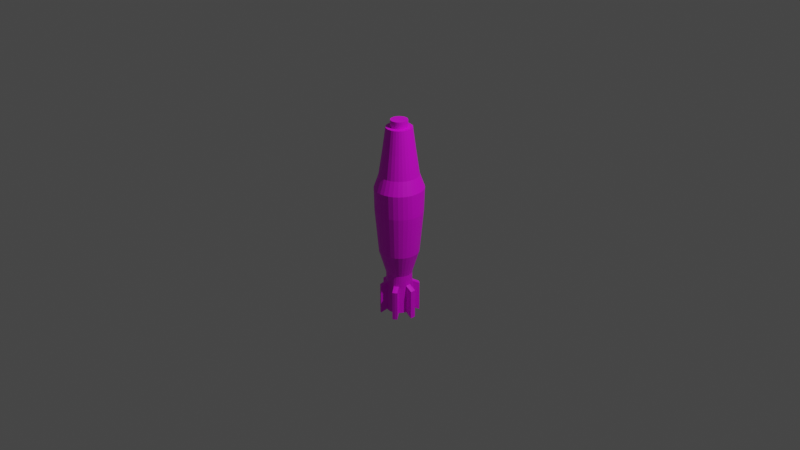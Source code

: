 # Source: MortarShell.blend  (saved by Blender 3.0.42; exported with 4.5.12 LTS)
import bpy
from mathutils import Matrix  # noqa: F401  (used for matrix-valued properties, if any)

bpy.ops.wm.read_factory_settings(use_empty=True)
scene = bpy.context.scene
scene.name = 'Scene'

# ---- collections
col_collection = bpy.data.collections.new('Collection'); scene.collection.children.link(col_collection)

# ---- images (referenced by path relative to the original .blend; pixels are not part of the script)
import os
ASSET_DIR = os.environ.get("B2B_ASSET_DIR", "")  # directory of the original .blend (textures are referenced by path, not embedded)
HERE = os.path.dirname(os.path.abspath(__file__))  # packed textures are extracted next to this script under _unpacked/

def load_image(name, relpath, width, height, colorspace="sRGB"):
    """Load a texture the original file referenced (path relative to the .blend, or extracted next to this script)."""
    p = next((c for c in (os.path.join(HERE, relpath), os.path.join(ASSET_DIR, relpath)) if relpath and os.path.exists(c)), "")
    if p:
        img = bpy.data.images.load(p, check_existing=True)
        img.name = name
    else:  # same state as the original file: an image datablock whose file is absent (Cycles renders it pink)
        img = bpy.data.images.new(name, width, height)
        img.source = "FILE"
        img.filepath = "//" + (relpath or name)
    img.colorspace_settings.name = colorspace
    return img
img_material_001_base_color = load_image('Material.001 Base Color', 'Material.001 Base Color.png', 1024, 1024, 'sRGB')

# ---- materials (node trees are filled in below, after node groups)
mat_material_001 = bpy.data.materials.new('Material.001')
mat_material_001.use_transparent_shadow = False

# ---- material node trees
mat_material_001.use_nodes = True; mat_material_001.node_tree.nodes.clear()
_N = mat_material_001.node_tree.nodes; _L = mat_material_001.node_tree.links
n0 = _N.new('ShaderNodeBsdfPrincipled'); n0.name = 'Principled BSDF'; n0.location = (10, 300)
n0.distribution = 'GGX'
n0.subsurface_method = 'RANDOM_WALK_SKIN'
n0.inputs[3].default_value = 1.45
n0.inputs[27].default_value = (0.0, 0.0, 0.0, 1.0)
n0.inputs[28].default_value = 1.0
n1 = _N.new('ShaderNodeOutputMaterial'); n1.name = 'Material Output'; n1.location = (300, 300)
n2 = _N.new('ShaderNodeTexImage'); n2.name = 'Image Texture'; n2.location = (-280, 280)
n2.image = img_material_001_base_color
_L.new(n0.outputs[0], n1.inputs[0])
_L.new(n2.outputs[0], n0.inputs[0])
n1.is_active_output = True

# ---- world
world_world = bpy.data.worlds.new('World'); scene.world = world_world
world_world.use_nodes = True; world_world.node_tree.nodes.clear()
_N = world_world.node_tree.nodes; _L = world_world.node_tree.links
n0 = _N.new('ShaderNodeOutputWorld'); n0.name = 'World Output'; n0.location = (300, 300)
n1 = _N.new('ShaderNodeBackground'); n1.name = 'Background'; n1.location = (10, 300)
n1.inputs[0].default_value = (0.05088, 0.05088, 0.05088, 1.0)
_L.new(n1.outputs[0], n0.inputs[0])
n0.is_active_output = True
world_world.color = (0.05088, 0.05088, 0.05088)
world_world.use_sun_shadow = False
world_world.sun_shadow_jitter_overblur = 0.0

# ---- cameras
cam_camera = bpy.data.cameras.new('Camera')
cam_camera.clip_end = 100.0
cam_camera.ortho_scale = 7.314

# ---- lights
light_light = bpy.data.lights.new('Light', 'POINT')
light_light.transmission_factor = 0.0
light_light.energy = 1000.0
light_light.shadow_soft_size = 0.1
light_light.shadow_maximum_resolution = 0.006
light_light.use_absolute_resolution = True

# ---- meshes
me_cylinder = bpy.data.meshes.new('Cylinder')
me_cylinder.from_pydata([(6.402e-09, 0.5417, -0.6), (-1.016e-09, 0.3531, 1.0), (0.1057, 0.5313, -0.6), (0.06888, 0.3463, 1.0), (0.2073, 0.5005, -0.6), (0.1351, 0.3262, 1.0), (0.301, 0.4504, -0.6), (0.1962, 0.2936, 1.0), (0.3831, 0.3831, -0.6), (0.2497, 0.2497, 1.0), (0.4504, 0.301, -0.6), (0.2936, 0.1962, 1.0), (0.5005, 0.2073, -0.6), (0.3262, 0.1351, 1.0), (0.5313, 0.1057, -0.6), (0.3463, 0.06888, 1.0), (0.5417, 0.0, -0.6), (0.3531, 0.0, 1.0), (-0.5417, 0.0, -0.6), (-0.3531, 0.0, 1.0), (-0.5313, 0.1057, -0.6), (-0.3463, 0.06888, 1.0), (-0.5005, 0.2073, -0.6), (-0.3262, 0.1351, 1.0), (-0.4504, 0.301, -0.6), (-0.2936, 0.1962, 1.0), (-0.3831, 0.3831, -0.6), (-0.2497, 0.2497, 1.0), (-0.301, 0.4504, -0.6), (-0.1962, 0.2936, 1.0), (-0.2073, 0.5005, -0.6), (-0.1351, 0.3262, 1.0), (-0.1057, 0.5313, -0.6), (-0.06888, 0.3463, 1.0), (0.1053, 0.5294, 1.0), (6.429e-09, 0.5398, 1.0), (0.2066, 0.4987, 1.0), (0.2999, 0.4488, 1.0), (0.3817, 0.3817, 1.0), (0.4488, 0.2999, 1.0), (0.4987, 0.2066, 1.0), (0.5294, 0.1053, 1.0), (0.5398, 0.0, 1.0), (-0.5398, 0.0, 1.0), (-0.5294, 0.1053, 1.0), (-0.4987, 0.2066, 1.0), (-0.4488, 0.2999, 1.0), (-0.3817, 0.3817, 1.0), (-0.2999, 0.4488, 1.0), (-0.2066, 0.4987, 1.0), (-0.1053, 0.5294, 1.0), (0.06888, 0.3463, 1.074), (-1.827e-07, 0.3531, 1.074), (0.1351, 0.3262, 1.074), (0.1962, 0.2936, 1.074), (0.2497, 0.2497, 1.074), (0.2936, 0.1962, 1.074), (0.3262, 0.1351, 1.074), (0.3463, 0.06888, 1.074), (0.3531, 0.0, 1.074), (-0.3531, 0.0, 1.074), (-0.3463, 0.06888, 1.074), (-0.3262, 0.1351, 1.074), (-0.2936, 0.1962, 1.074), (-0.2497, 0.2497, 1.074), (-0.1962, 0.2936, 1.074), (-0.1351, 0.3262, 1.074), (-0.06888, 0.3463, 1.074), (0.0, 1.0, 0.1), (0.1951, 0.9808, 0.1), (0.3827, 0.9239, 0.1), (0.5556, 0.8315, 0.1), (0.7071, 0.7071, 0.1), (0.8315, 0.5556, 0.1), (0.9239, 0.3827, 0.1), (0.9808, 0.1951, 0.1), (1.0, 0.0, 0.1), (-1.0, 0.0, 0.1), (-0.9808, 0.1951, 0.1), (-0.9239, 0.3827, 0.1), (-0.8315, 0.5556, 0.1), (-0.7071, 0.7071, 0.1), (-0.5556, 0.8315, 0.1), (-0.3827, 0.9239, 0.1), (-0.1951, 0.9808, 0.1), (2.463e-09, 0.8237, 0.5), (0.1607, 0.8079, 0.5), (0.3152, 0.761, 0.5), (0.4576, 0.6849, 0.5), (0.5825, 0.5825, 0.5), (0.6849, 0.4576, 0.5), (0.761, 0.3152, 0.5), (0.8079, 0.1607, 0.5), (0.8237, 0.0, 0.5), (-0.8237, 0.0, 0.5), (-0.8079, 0.1607, 0.5), (-0.761, 0.3152, 0.5), (-0.6849, 0.4576, 0.5), (-0.5825, 0.5825, 0.5), (-0.4576, 0.6849, 0.5), (-0.3152, 0.761, 0.5), (-0.1607, 0.8079, 0.5), (4.536e-09, 0.6753, 0.75), (0.1317, 0.6623, 0.75), (0.2584, 0.6239, 0.75), (0.3752, 0.5615, 0.75), (0.4775, 0.4775, 0.75), (0.5615, 0.3752, 0.75), (0.6239, 0.2584, 0.75), (0.6623, 0.1317, 0.75), (0.6753, 0.0, 0.75), (-0.6753, 0.0, 0.75), (-0.6623, 0.1317, 0.75), (-0.6239, 0.2584, 0.75), (-0.5615, 0.3752, 0.75), (-0.4775, 0.4775, 0.75), (-0.3752, 0.5615, 0.75), (-0.2584, 0.6239, 0.75), (-0.1317, 0.6623, 0.75), (0.2029, 1.019, 0.3565), (0.3905, 0.9619, 0.3565), (0.5634, 0.8695, 0.3565), (0.7149, 0.7451, 0.3565), (0.8393, 0.5936, 0.3565), (0.9317, 0.4207, 0.3565), (0.9886, 0.2331, 0.3565), (1.007, 0.0, 0.3565), (-0.9932, 0.0, 0.3565), (-0.973, 0.2331, 0.3565), (-0.9161, 0.4207, 0.3565), (-0.8237, 0.5936, 0.3565), (-0.6993, 0.7451, 0.3565), (-0.5478, 0.8695, 0.3565), (-0.3749, 0.9619, 0.3565), (-0.1873, 1.019, 0.3565), (0.007793, 1.038, 0.3565), (0.1634, 0.8214, -0.35), (0.3205, 0.7737, -0.35), (0.4653, 0.6963, -0.35), (0.5922, 0.5922, -0.35), (0.6963, 0.4653, -0.35), (0.7737, 0.3205, -0.35), (0.8214, 0.1634, -0.35), (0.8375, 0.0, -0.35), (-0.8375, 0.0, -0.35), (-0.8214, 0.1634, -0.35), (-0.7737, 0.3205, -0.35), (-0.6963, 0.4653, -0.35), (-0.5922, 0.5922, -0.35), (-0.4653, 0.6963, -0.35), (-0.3205, 0.7737, -0.35), (-0.1634, 0.8214, -0.35), (2.27e-09, 0.8375, -0.35), (1.183e-07, 0.5417, -1.03), (0.1057, 0.5313, -1.03), (0.2073, 0.5005, -1.03), (0.301, 0.4504, -1.03), (0.3831, 0.3831, -1.03), (0.4504, 0.301, -1.03), (0.5005, 0.2073, -1.03), (0.5313, 0.1057, -1.03), (0.5417, 0.0, -1.03), (-0.5417, 0.0, -1.03), (-0.5313, 0.1057, -1.03), (-0.5005, 0.2073, -1.03), (-0.4504, 0.301, -1.03), (-0.3831, 0.3831, -1.03), (-0.301, 0.4504, -1.03), (-0.2073, 0.5005, -1.03), (-0.1057, 0.5313, -1.03), (0.1057, 0.5313, -0.715), (6.237e-08, 0.5417, -0.715), (-0.1057, 0.5313, -0.715), (-0.3831, 0.3831, -0.715), (-0.4504, 0.301, -0.715), (0.5005, 0.2073, -0.715), (0.4504, 0.301, -0.715), (-0.5417, 0.0, -0.715), (0.2073, 0.5005, -0.715), (-0.301, 0.4504, -0.715), (0.5313, 0.1057, -0.715), (-0.5313, 0.1057, -0.715), (0.301, 0.4504, -0.715), (-0.2073, 0.5005, -0.715), (0.5417, 0.0, -0.715), (-0.5005, 0.2073, -0.715), (0.3831, 0.3831, -0.715), (0.3841, 0.752, -1.066), (0.4777, 0.7019, -1.066), (0.5598, 0.6345, -1.066), (0.831, 0.1166, -1.074), (0.8414, 0.0, -1.074), (-0.8532, 0.0, -1.07), (-0.8428, 0.1186, -1.07), (-0.5254, 0.5989, -1.07), (-0.4433, 0.6662, -1.07), (-0.3497, 0.7163, -1.07), (-0.5254, 0.5989, -0.7546), (-0.8532, 0.0, -0.7549), (0.3841, 0.752, -0.7514), (-0.4433, 0.6662, -0.7546), (0.831, 0.1166, -0.759), (-0.8428, 0.1186, -0.7549), (0.4777, 0.7019, -0.7514), (-0.3497, 0.7163, -0.7546), (0.8414, 0.0, -0.759), (0.5598, 0.6345, -0.7514)], [], [(102, 35, 34, 103), (103, 34, 36, 104), (104, 36, 37, 105), (105, 37, 38, 106), (106, 38, 39, 107), (107, 39, 40, 108), (108, 40, 41, 109), (109, 41, 42, 110), (111, 43, 44, 112), (112, 44, 45, 113), (113, 45, 46, 114), (114, 46, 47, 115), (115, 47, 48, 116), (116, 48, 49, 117), (15, 13, 57, 58), (117, 49, 50, 118), (118, 50, 35, 102), (1, 3, 34, 35), (3, 5, 36, 34), (5, 7, 37, 36), (7, 9, 38, 37), (9, 11, 39, 38), (11, 13, 40, 39), (13, 15, 41, 40), (15, 17, 42, 41), (19, 21, 44, 43), (21, 23, 45, 44), (23, 25, 46, 45), (25, 27, 47, 46), (27, 29, 48, 47), (29, 31, 49, 48), (31, 33, 50, 49), (33, 1, 35, 50), (17, 15, 58, 59), (21, 19, 60, 61), (23, 21, 61, 62), (25, 23, 62, 63), (3, 1, 52, 51), (27, 25, 63, 64), (5, 3, 51, 53), (29, 27, 64, 65), (7, 5, 53, 54), (31, 29, 65, 66), (9, 7, 54, 55), (33, 31, 66, 67), (11, 9, 55, 56), (1, 33, 67, 52), (13, 11, 56, 57), (151, 84, 68, 152), (150, 83, 84, 151), (149, 82, 83, 150), (148, 81, 82, 149), (147, 80, 81, 148), (146, 79, 80, 147), (145, 78, 79, 146), (144, 77, 78, 145), (142, 75, 76, 143), (141, 74, 75, 142), (140, 73, 74, 141), (139, 72, 73, 140), (138, 71, 72, 139), (137, 70, 71, 138), (136, 69, 70, 137), (152, 68, 69, 136), (134, 101, 85, 135), (133, 100, 101, 134), (132, 99, 100, 133), (131, 98, 99, 132), (130, 97, 98, 131), (129, 96, 97, 130), (128, 95, 96, 129), (127, 94, 95, 128), (125, 92, 93, 126), (124, 91, 92, 125), (123, 90, 91, 124), (122, 89, 90, 123), (121, 88, 89, 122), (120, 87, 88, 121), (119, 86, 87, 120), (135, 85, 86, 119), (101, 118, 102, 85), (100, 117, 118, 101), (99, 116, 117, 100), (98, 115, 116, 99), (97, 114, 115, 98), (96, 113, 114, 97), (95, 112, 113, 96), (94, 111, 112, 95), (92, 109, 110, 93), (91, 108, 109, 92), (90, 107, 108, 91), (89, 106, 107, 90), (88, 105, 106, 89), (87, 104, 105, 88), (86, 103, 104, 87), (85, 102, 103, 86), (68, 135, 119, 69), (69, 119, 120, 70), (70, 120, 121, 71), (71, 121, 122, 72), (72, 122, 123, 73), (73, 123, 124, 74), (74, 124, 125, 75), (75, 125, 126, 76), (77, 127, 128, 78), (78, 128, 129, 79), (79, 129, 130, 80), (80, 130, 131, 81), (81, 131, 132, 82), (82, 132, 133, 83), (83, 133, 134, 84), (84, 134, 135, 68), (0, 152, 136, 2), (2, 136, 137, 4), (4, 137, 138, 6), (6, 138, 139, 8), (8, 139, 140, 10), (10, 140, 141, 12), (12, 141, 142, 14), (14, 142, 143, 16), (18, 144, 145, 20), (20, 145, 146, 22), (22, 146, 147, 24), (24, 147, 148, 26), (26, 148, 149, 28), (28, 149, 150, 30), (30, 150, 151, 32), (32, 151, 152, 0), (171, 170, 154, 153), (172, 171, 153, 169), (174, 173, 166, 165), (176, 175, 159, 158), (170, 178, 155, 154), (168, 167, 195, 196), (175, 180, 160, 159), (178, 182, 203, 199), (181, 163, 193, 202), (167, 166, 194, 195), (166, 173, 197, 194), (181, 185, 164, 163), (179, 183, 204, 200), (183, 172, 169, 168), (185, 174, 165, 164), (186, 176, 158, 157), (8, 10, 176, 186), (22, 24, 174, 185), (30, 32, 172, 183), (6, 8, 186, 182), (20, 22, 185, 181), (14, 16, 184, 180), (28, 30, 183, 179), (4, 6, 182, 178), (18, 20, 181, 177), (12, 14, 180, 175), (26, 28, 179, 173), (2, 4, 178, 170), (10, 12, 175, 176), (24, 26, 173, 174), (32, 0, 171, 172), (0, 2, 170, 171), (197, 200, 195, 194), (198, 202, 193, 192), (199, 203, 188, 187), (200, 204, 196, 195), (201, 205, 191, 190), (203, 206, 189, 188), (177, 181, 202, 198), (183, 168, 196, 204), (161, 160, 190, 191), (163, 162, 192, 193), (173, 179, 200, 197), (182, 186, 206, 203), (155, 178, 199, 187), (156, 155, 187, 188), (186, 157, 189, 206), (157, 156, 188, 189), (180, 184, 205, 201), (160, 180, 201, 190), (51, 52, 67, 66, 65, 64, 63, 62, 61, 60, 59, 58, 57, 56, 55, 54, 53), (153, 154, 155, 156, 157, 158, 159, 160, 161, 162, 163, 164, 165, 166, 167, 168, 169)])
_uv = me_cylinder.uv_layers.new(name='UVMap')
_uv.uv.foreach_set('vector', [0.1308, 0.3072, 0.1845, 0.3054, 0.1877, 0.3384, 0.1348, 0.3485, 0.1348, 0.3485, 0.1877, 0.3384, 0.1972, 0.3701, 0.1467, 0.3882, 0.2417, 0.6601, 0.3211, 0.6906, 0.3206, 0.7155, 0.2412, 0.6912, 0.2412, 0.6912, 0.3206, 0.7155, 0.3203, 0.7442, 0.2408, 0.7271, 0.2408, 0.7271, 0.3203, 0.7442, 0.3203, 0.7756, 0.2407, 0.7664, 0.2407, 0.7664, 0.3203, 0.7756, 0.3203, 0.8085, 0.2408, 0.8075, 0.2408, 0.8075, 0.3203, 0.8085, 0.3206, 0.8416, 0.2412, 0.8489, 0.2412, 0.8489, 0.3206, 0.8416, 0.3211, 0.8736, 0.2417, 0.889, 0.08143, 0.6437, 0.1611, 0.6593, 0.1605, 0.6914, 0.08068, 0.6838, 0.08068, 0.6838, 0.1605, 0.6914, 0.1601, 0.7244, 0.08022, 0.7251, 0.08022, 0.7251, 0.1601, 0.7244, 0.16, 0.7573, 0.08007, 0.7663, 0.08007, 0.7663, 0.16, 0.7573, 0.1601, 0.7887, 0.08022, 0.8056, 0.08022, 0.8056, 0.1601, 0.7887, 0.1605, 0.8175, 0.08068, 0.8415, 0.08068, 0.8415, 0.1605, 0.8175, 0.1611, 0.8424, 0.08143, 0.8727, 0.3278, 0.8914, 0.3275, 0.8697, 0.3507, 0.8694, 0.351, 0.8911, 0.1467, 0.2263, 0.1972, 0.2407, 0.1877, 0.2724, 0.1348, 0.266, 0.1348, 0.266, 0.1877, 0.2724, 0.1845, 0.3054, 0.1308, 0.3072, 0.2423, 0.3056, 0.2444, 0.3272, 0.1877, 0.3384, 0.1845, 0.3054, 0.2444, 0.3272, 0.2507, 0.348, 0.1972, 0.3701, 0.1877, 0.3384, 0.2507, 0.348, 0.2608, 0.3671, 0.2127, 0.3994, 0.1972, 0.3701, 0.2608, 0.3671, 0.2744, 0.384, 0.2335, 0.4252, 0.2127, 0.3994, 0.2744, 0.384, 0.291, 0.3978, 0.2588, 0.4463, 0.2335, 0.4252, 0.291, 0.3978, 0.3099, 0.4081, 0.2877, 0.462, 0.2588, 0.4463, 0.3099, 0.4081, 0.3304, 0.4144, 0.3191, 0.4718, 0.2877, 0.462, 0.3304, 0.4144, 0.3517, 0.4167, 0.3517, 0.4751, 0.3191, 0.4718, 0.3517, 0.1954, 0.3304, 0.1975, 0.3191, 0.14, 0.3517, 0.1369, 0.3304, 0.1975, 0.3099, 0.2037, 0.2877, 0.1495, 0.3191, 0.14, 0.3099, 0.2037, 0.291, 0.2138, 0.2588, 0.1651, 0.2877, 0.1495, 0.291, 0.2138, 0.2744, 0.2275, 0.2335, 0.186, 0.2588, 0.1651, 0.2744, 0.2275, 0.2608, 0.2442, 0.2127, 0.2115, 0.2335, 0.186, 0.2608, 0.2442, 0.2507, 0.2633, 0.1972, 0.2407, 0.2127, 0.2115, 0.2507, 0.2633, 0.2444, 0.284, 0.1877, 0.2724, 0.1972, 0.2407, 0.2444, 0.284, 0.2423, 0.3056, 0.1845, 0.3054, 0.1877, 0.2724, 0.3282, 0.9123, 0.3278, 0.8914, 0.351, 0.8911, 0.3514, 0.912, 0.328, 0.6476, 0.3285, 0.6266, 0.3517, 0.627, 0.3512, 0.6479, 0.3276, 0.6692, 0.328, 0.6476, 0.3512, 0.6479, 0.3508, 0.6696, 0.3273, 0.6907, 0.3276, 0.6692, 0.3508, 0.6696, 0.3505, 0.6911, 0.3278, 0.7794, 0.3282, 0.7698, 0.3514, 0.7696, 0.351, 0.7791, 0.3272, 0.7112, 0.3273, 0.6907, 0.3505, 0.6911, 0.3504, 0.7116, 0.3275, 0.7926, 0.3278, 0.7794, 0.351, 0.7791, 0.3507, 0.7923, 0.3273, 0.73, 0.3272, 0.7112, 0.3504, 0.7116, 0.3505, 0.7304, 0.3273, 0.8089, 0.3275, 0.7926, 0.3507, 0.7923, 0.3505, 0.8086, 0.3276, 0.7463, 0.3273, 0.73, 0.3505, 0.7304, 0.3508, 0.7467, 0.3272, 0.8277, 0.3273, 0.8089, 0.3505, 0.8086, 0.3504, 0.8274, 0.328, 0.7596, 0.3276, 0.7463, 0.3508, 0.7467, 0.3512, 0.7599, 0.3273, 0.8482, 0.3272, 0.8277, 0.3504, 0.8274, 0.3505, 0.8479, 0.3285, 0.7692, 0.328, 0.7596, 0.3512, 0.7599, 0.3517, 0.7696, 0.3275, 0.8697, 0.3273, 0.8482, 0.3505, 0.8479, 0.3507, 0.8694, 0.3536, 0.856, 0.4929, 0.9015, 0.4945, 0.9287, 0.355, 0.8788, 0.3526, 0.8247, 0.4917, 0.8641, 0.4929, 0.9015, 0.3536, 0.856, 0.352, 0.786, 0.4909, 0.8179, 0.4917, 0.8641, 0.3526, 0.8247, 0.3517, 0.7414, 0.4906, 0.7647, 0.4909, 0.8179, 0.352, 0.786, 0.3519, 0.6927, 0.4908, 0.7065, 0.4906, 0.7647, 0.3517, 0.7414, 0.3525, 0.6417, 0.4915, 0.6456, 0.4908, 0.7065, 0.3519, 0.6927, 0.3534, 0.5903, 0.4926, 0.5843, 0.4915, 0.6456, 0.3525, 0.6417, 0.3547, 0.5406, 0.4942, 0.5249, 0.4926, 0.5843, 0.3534, 0.5903, 0.6149, 0.8799, 0.7545, 0.8865, 0.7557, 0.9458, 0.6158, 0.9296, 0.6142, 0.8286, 0.7537, 0.8252, 0.7545, 0.8865, 0.6149, 0.8799, 0.6137, 0.7776, 0.7532, 0.7643, 0.7537, 0.8252, 0.6142, 0.8286, 0.6136, 0.7289, 0.753, 0.7061, 0.7532, 0.7643, 0.6137, 0.7776, 0.6138, 0.6844, 0.7533, 0.653, 0.753, 0.7061, 0.6136, 0.7289, 0.6143, 0.6457, 0.7538, 0.6068, 0.7533, 0.653, 0.6138, 0.6844, 0.615, 0.6144, 0.7547, 0.5695, 0.7538, 0.6068, 0.6143, 0.6457, 0.616, 0.5917, 0.7559, 0.5423, 0.7547, 0.5695, 0.615, 0.6144, 0.005955, 0.2513, 0.07802, 0.2587, 0.07311, 0.309, 0.0, 0.3124, 0.02359, 0.1926, 0.09254, 0.2104, 0.07802, 0.2587, 0.005955, 0.2513, 0.05223, 0.1385, 0.1161, 0.1658, 0.09254, 0.2104, 0.02359, 0.1926, 0.09077, 0.09119, 0.1479, 0.1268, 0.1161, 0.1658, 0.05223, 0.1385, 0.1377, 0.05241, 0.1866, 0.09491, 0.1479, 0.1268, 0.09077, 0.09119, 0.1913, 0.02367, 0.2307, 0.07123, 0.1866, 0.09491, 0.1377, 0.05241, 0.2494, 0.006063, 0.2786, 0.05673, 0.2307, 0.07123, 0.1913, 0.02367, 0.3217, 0.0, 0.3284, 0.05197, 0.2786, 0.05673, 0.2494, 0.006063, 0.2494, 0.6206, 0.2786, 0.563, 0.3284, 0.5681, 0.3217, 0.6266, 0.1913, 0.6026, 0.2307, 0.5481, 0.2786, 0.563, 0.2494, 0.6206, 0.1377, 0.5734, 0.1866, 0.5241, 0.2307, 0.5481, 0.1913, 0.6026, 0.09077, 0.5343, 0.1479, 0.4918, 0.1866, 0.5241, 0.1377, 0.5734, 0.05223, 0.4866, 0.1161, 0.4526, 0.1479, 0.4918, 0.09077, 0.5343, 0.02359, 0.4324, 0.09254, 0.4079, 0.1161, 0.4526, 0.05223, 0.4866, 0.005955, 0.3735, 0.07802, 0.3594, 0.09254, 0.4079, 0.02359, 0.4324, 0.0, 0.3124, 0.07311, 0.309, 0.07802, 0.3594, 0.005955, 0.3735, 0.07802, 0.2587, 0.1348, 0.266, 0.1308, 0.3072, 0.07311, 0.309, 0.09254, 0.2104, 0.1467, 0.2263, 0.1348, 0.266, 0.07802, 0.2587, 0.0007496, 0.8679, 0.08068, 0.8415, 0.08143, 0.8727, 0.00166, 0.906, 0.0001892, 0.8241, 0.08022, 0.8056, 0.08068, 0.8415, 0.0007496, 0.8679, 0.0, 0.7762, 0.08007, 0.7663, 0.08022, 0.8056, 0.0001892, 0.8241, 0.0001892, 0.726, 0.08022, 0.7251, 0.08007, 0.7663, 0.0, 0.7762, 0.0007496, 0.6755, 0.08068, 0.6838, 0.08022, 0.7251, 0.0001892, 0.726, 0.00166, 0.6266, 0.08143, 0.6437, 0.08068, 0.6838, 0.0007496, 0.6755, 0.1616, 0.857, 0.2412, 0.8489, 0.2417, 0.889, 0.1623, 0.9059, 0.1612, 0.8065, 0.2408, 0.8075, 0.2412, 0.8489, 0.1616, 0.857, 0.1611, 0.7563, 0.2407, 0.7664, 0.2408, 0.8075, 0.1612, 0.8065, 0.1612, 0.7084, 0.2408, 0.7271, 0.2407, 0.7664, 0.1611, 0.7563, 0.1616, 0.6646, 0.2412, 0.6912, 0.2408, 0.7271, 0.1612, 0.7084, 0.1623, 0.6266, 0.2417, 0.6601, 0.2412, 0.6912, 0.1616, 0.6646, 0.07802, 0.3594, 0.1348, 0.3485, 0.1467, 0.3882, 0.09254, 0.4079, 0.07311, 0.309, 0.1308, 0.3072, 0.1348, 0.3485, 0.07802, 0.3594, 0.7559, 0.5423, 0.836, 0.5311, 0.8348, 0.5582, 0.7547, 0.5695, 0.7547, 0.5695, 0.8348, 0.5582, 0.8339, 0.5956, 0.7538, 0.6068, 0.7538, 0.6068, 0.8339, 0.5956, 0.8333, 0.6417, 0.7533, 0.653, 0.7533, 0.653, 0.8333, 0.6417, 0.8331, 0.6949, 0.753, 0.7061, 0.753, 0.7061, 0.8331, 0.6949, 0.8332, 0.753, 0.7532, 0.7643, 0.7532, 0.7643, 0.8332, 0.753, 0.8337, 0.8139, 0.7537, 0.8252, 0.7537, 0.8252, 0.8337, 0.8139, 0.8346, 0.8752, 0.7545, 0.8865, 0.7545, 0.8865, 0.8346, 0.8752, 0.836, 0.9456, 0.7557, 0.9458, 0.4942, 0.5249, 0.5745, 0.527, 0.5727, 0.5976, 0.4926, 0.5843, 0.4926, 0.5843, 0.5727, 0.5976, 0.5715, 0.6589, 0.4915, 0.6456, 0.4915, 0.6456, 0.5715, 0.6589, 0.5709, 0.7198, 0.4908, 0.7065, 0.4908, 0.7065, 0.5709, 0.7198, 0.5707, 0.778, 0.4906, 0.7647, 0.4906, 0.7647, 0.5707, 0.778, 0.571, 0.8312, 0.4909, 0.8179, 0.4909, 0.8179, 0.571, 0.8312, 0.5717, 0.8774, 0.4917, 0.8641, 0.4917, 0.8641, 0.5717, 0.8774, 0.5729, 0.9148, 0.4929, 0.9015, 0.4929, 0.9015, 0.5729, 0.9148, 0.5745, 0.942, 0.4945, 0.9287, 0.4389, 0.2627, 0.3517, 0.2624, 0.3568, 0.2112, 0.4422, 0.2295, 0.4422, 0.2295, 0.3568, 0.2112, 0.3717, 0.162, 0.4518, 0.1977, 0.4518, 0.1977, 0.3717, 0.162, 0.3959, 0.1166, 0.4675, 0.1683, 0.4675, 0.1683, 0.3959, 0.1166, 0.4284, 0.07684, 0.4885, 0.1426, 0.4885, 0.1426, 0.4284, 0.07684, 0.4681, 0.04421, 0.5142, 0.1215, 0.5142, 0.1215, 0.4681, 0.04421, 0.5134, 0.01996, 0.5435, 0.1058, 0.5435, 0.1058, 0.5134, 0.01996, 0.5625, 0.005034, 0.5753, 0.09616, 0.5753, 0.09616, 0.5625, 0.005034, 0.6136, 0.0, 0.6083, 0.09291, 0.6083, 0.4325, 0.6136, 0.5249, 0.5625, 0.5199, 0.5753, 0.4292, 0.5753, 0.4292, 0.5625, 0.5199, 0.5134, 0.5049, 0.5435, 0.4195, 0.5435, 0.4195, 0.5134, 0.5049, 0.4681, 0.4807, 0.5142, 0.4038, 0.5142, 0.4038, 0.4681, 0.4807, 0.4284, 0.448, 0.4885, 0.3827, 0.4885, 0.3827, 0.4284, 0.448, 0.3959, 0.4083, 0.4675, 0.357, 0.4675, 0.357, 0.3959, 0.4083, 0.3717, 0.3629, 0.4518, 0.3276, 0.4518, 0.3276, 0.3717, 0.3629, 0.3568, 0.3136, 0.4422, 0.2958, 0.4422, 0.2958, 0.3568, 0.3136, 0.3517, 0.2624, 0.4389, 0.2627, 0.9505, 0.5504, 0.9499, 0.565, 0.8512, 0.5663, 0.8518, 0.5516, 0.9514, 0.9729, 0.9523, 0.9877, 0.8537, 0.986, 0.8528, 0.9713, 0.9504, 0.8673, 0.9503, 0.8988, 0.8516, 0.8971, 0.8518, 0.8656, 0.9491, 0.6706, 0.9494, 0.7036, 0.8507, 0.7048, 0.8504, 0.6718, 0.9499, 0.565, 0.9494, 0.5853, 0.8507, 0.5865, 0.8512, 0.5663, 0.693, 0.3286, 0.7087, 0.358, 0.6404, 0.4026, 0.6247, 0.3732, 0.9494, 0.7036, 0.9499, 0.7368, 0.8512, 0.738, 0.8507, 0.7048, 0.9285, 0.3304, 0.9615, 0.3345, 0.9615, 0.4314, 0.9285, 0.4274, 0.6126, 0.5249, 0.6126, 0.6236, 0.5745, 0.6336, 0.5745, 0.5349, 0.7087, 0.358, 0.7297, 0.3837, 0.6614, 0.4283, 0.6404, 0.4026, 0.8516, 0.8971, 0.9503, 0.8988, 0.9347, 0.9461, 0.836, 0.9445, 0.9514, 0.8011, 0.9508, 0.8343, 0.8522, 0.8326, 0.8528, 0.7994, 0.8825, 0.5229, 0.8495, 0.5258, 0.8495, 0.4439, 0.8825, 0.441, 0.9508, 0.9527, 0.9514, 0.9729, 0.8528, 0.9713, 0.8522, 0.951, 0.9508, 0.8343, 0.9504, 0.8673, 0.8518, 0.8656, 0.8522, 0.8326, 0.949, 0.6391, 0.9491, 0.6706, 0.8504, 0.6718, 0.8503, 0.6403, 0.985, 0.6386, 0.9851, 0.6701, 0.9491, 0.6706, 0.949, 0.6391, 0.9868, 0.8349, 0.9864, 0.8679, 0.9504, 0.8673, 0.9508, 0.8343, 0.9868, 0.9533, 0.9875, 0.9735, 0.9514, 0.9729, 0.9508, 0.9527, 0.9851, 0.6098, 0.985, 0.6386, 0.949, 0.6391, 0.9491, 0.6103, 0.9875, 0.8017, 0.9868, 0.8349, 0.9508, 0.8343, 0.9514, 0.8011, 0.9859, 0.7363, 0.9865, 0.7685, 0.9505, 0.7689, 0.9499, 0.7368, 0.9864, 0.9282, 0.9868, 0.9533, 0.9508, 0.9527, 0.9504, 0.9276, 0.9854, 0.5848, 0.9851, 0.6098, 0.9491, 0.6103, 0.9494, 0.5853, 0.9883, 0.7696, 0.9875, 0.8017, 0.9514, 0.8011, 0.9523, 0.7689, 0.9854, 0.7031, 0.9859, 0.7363, 0.9499, 0.7368, 0.9494, 0.7036, 0.9863, 0.8994, 0.9864, 0.9282, 0.9504, 0.9276, 0.9503, 0.8988, 0.9859, 0.5646, 0.9854, 0.5848, 0.9494, 0.5853, 0.9499, 0.565, 0.9851, 0.6701, 0.9854, 0.7031, 0.9494, 0.7036, 0.9491, 0.6706, 0.9864, 0.8679, 0.9863, 0.8994, 0.9503, 0.8988, 0.9504, 0.8673, 0.9875, 0.9735, 0.9883, 0.9883, 0.9523, 0.9877, 0.9514, 0.9729, 0.9865, 0.5499, 0.9859, 0.5646, 0.9499, 0.565, 0.9505, 0.5504, 0.9347, 0.9461, 0.9348, 0.975, 0.8361, 0.9733, 0.836, 0.9445, 0.6105, 0.9402, 0.5745, 0.9399, 0.5745, 0.8412, 0.6105, 0.8416, 0.9351, 0.5311, 0.9348, 0.5561, 0.8361, 0.5573, 0.8364, 0.5323, 0.9348, 0.975, 0.9352, 1.0, 0.8365, 0.9983, 0.8361, 0.9733, 0.9285, 0.4317, 0.9639, 0.4314, 0.9639, 0.5301, 0.9285, 0.5304, 0.9348, 0.5561, 0.9347, 0.5849, 0.836, 0.5861, 0.8361, 0.5573, 0.5785, 0.744, 0.6114, 0.7428, 0.6114, 0.8403, 0.5745, 0.8412, 0.8495, 0.441, 0.8495, 0.3423, 0.9285, 0.3304, 0.9285, 0.4291, 0.8495, 0.09388, 0.8165, 0.09713, 0.8121, 0.003256, 0.8486, 0.0, 0.8165, 0.4302, 0.8495, 0.4334, 0.8487, 0.5311, 0.8116, 0.5278, 0.9154, 0.5265, 0.8825, 0.5229, 0.8825, 0.441, 0.9154, 0.4446, 0.9615, 0.3345, 0.9946, 0.332, 0.9946, 0.429, 0.9615, 0.4314, 0.8495, 0.3199, 0.8495, 0.2212, 0.9428, 0.2317, 0.9428, 0.3304, 0.7087, 0.1693, 0.693, 0.1987, 0.6136, 0.1433, 0.6293, 0.1139, 0.949, 0.6391, 0.8503, 0.6403, 0.836, 0.5861, 0.9347, 0.5849, 0.7297, 0.1436, 0.7087, 0.1693, 0.6293, 0.1139, 0.6503, 0.0882, 0.9791, 0.3169, 0.9462, 0.3154, 0.9428, 0.2212, 0.9791, 0.2225, 0.6108, 0.6442, 0.6108, 0.7428, 0.5745, 0.7323, 0.5745, 0.6336, 0.8516, 0.1318, 0.8495, 0.1102, 0.8516, 0.08862, 0.8578, 0.06789, 0.868, 0.04881, 0.8816, 0.0321, 0.8981, 0.01841, 0.9171, 0.008257, 0.9376, 0.002042, 0.9589, 0.0, 0.9589, 0.2212, 0.9376, 0.219, 0.9171, 0.2127, 0.8981, 0.2024, 0.8816, 0.1885, 0.868, 0.1717, 0.8578, 0.1526, 0.6801, 0.2636, 0.6834, 0.2305, 0.693, 0.1987, 0.7087, 0.1693, 0.7297, 0.1436, 0.7554, 0.1225, 0.7847, 0.1068, 0.8165, 0.09713, 0.8495, 0.09388, 0.8495, 0.4334, 0.8165, 0.4302, 0.7847, 0.4205, 0.7554, 0.4048, 0.7297, 0.3837, 0.7087, 0.358, 0.693, 0.3286, 0.6834, 0.2968])
me_cylinder.materials.append(mat_material_001)
me_cylinder.use_remesh_fix_poles = True
me_cylinder.use_remesh_preserve_attributes = False
me_cylinder.update()

# ---- objects
ob_light = bpy.data.objects.new('Light', light_light)
ob_camera = bpy.data.objects.new('Camera', cam_camera)
ob_cylinder = bpy.data.objects.new('Cylinder', me_cylinder)

# ---- transforms, parenting, visibility, modifiers, constraints
ob_light.location = (4.076, 1.005, 5.904)
ob_light.rotation_euler = (0.6503, 0.05522, 1.866)
ob_light.lock_rotations_4d = False
ob_light.empty_display_type = 'ARROWS'
ob_light.color = (0.0, 0.0, 0.0, 0.0)
ob_light.lineart.crease_threshold = 0.0
ob_camera.location = (7.359, -6.926, 4.958)
ob_camera.rotation_euler = (1.109, 0.0, 0.8149)
ob_camera.lock_rotations_4d = False
ob_camera.empty_display_type = 'ARROWS'
ob_camera.color = (0.0, 0.0, 0.0, 0.0)
ob_camera.display_type = 'WIRE'
ob_camera.lineart.crease_threshold = 0.0
ob_cylinder.location = (0.0, 0.0, 0.0)
ob_cylinder.scale = (0.25, 0.25, 1.0)
_m = ob_cylinder.modifiers.new('Mirror', 'MIRROR')
_m.use_axis = (False, True, False)
_m.use_clip = True
_m.merge_threshold = 0.01

# ---- collection membership
col_collection.objects.link(ob_light)
col_collection.objects.link(ob_camera)
col_collection.objects.link(ob_cylinder)

# ---- scene / render settings (as saved in the file)
scene.camera = ob_camera
scene.frame_start = 1; scene.frame_end = 250; scene.frame_set(34)
scene.render.engine = 'BLENDER_EEVEE_NEXT'
scene.cycles.sampling_pattern = 'TABULATED_SOBOL'
scene.cycles.use_light_tree = False
scene.view_settings.view_transform = 'Filmic'
bpy.context.view_layer.update()
